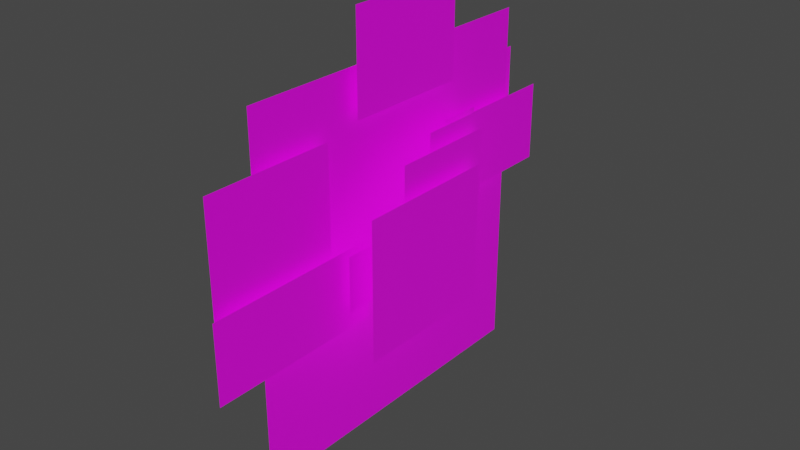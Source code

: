 # Source: Bartender.blend  (saved by Blender 2.93.21; exported with 4.5.12 LTS)
import bpy
from mathutils import Matrix  # noqa: F401  (used for matrix-valued properties, if any)

bpy.ops.wm.read_factory_settings(use_empty=True)
scene = bpy.context.scene
scene.name = 'Scene'

# ---- collections
col_collection = bpy.data.collections.new('Collection'); scene.collection.children.link(col_collection)

# ---- images (referenced by path relative to the original .blend; pixels are not part of the script)
import os
ASSET_DIR = os.environ.get("B2B_ASSET_DIR", "")  # directory of the original .blend (textures are referenced by path, not embedded)
HERE = os.path.dirname(os.path.abspath(__file__))  # packed textures are extracted next to this script under _unpacked/

def load_image(name, relpath, width, height, colorspace="sRGB"):
    """Load a texture the original file referenced (path relative to the .blend, or extracted next to this script)."""
    p = next((c for c in (os.path.join(HERE, relpath), os.path.join(ASSET_DIR, relpath)) if relpath and os.path.exists(c)), "")
    if p:
        img = bpy.data.images.load(p, check_existing=True)
        img.name = name
    else:  # same state as the original file: an image datablock whose file is absent (Cycles renders it pink)
        img = bpy.data.images.new(name, width, height)
        img.source = "FILE"
        img.filepath = "//" + (relpath or name)
    img.colorspace_settings.name = colorspace
    return img
img_bartendertextureparts_psd = load_image('BartenderTextureParts.psd', 'BartenderTextureParts.psd', 1024, 1024, 'sRGB')

# ---- materials (node trees are filled in below, after node groups)
mat_material_001 = bpy.data.materials.new('Material.001')

# ---- material node trees
mat_material_001.use_nodes = True; mat_material_001.node_tree.nodes.clear()
_N = mat_material_001.node_tree.nodes; _L = mat_material_001.node_tree.links
n0 = _N.new('ShaderNodeBsdfPrincipled'); n0.name = 'Principled BSDF'; n0.location = (10, 300)
n0.distribution = 'GGX'
n0.subsurface_method = 'RANDOM_WALK_SKIN'
n0.inputs[3].default_value = 1.45
n0.inputs[27].default_value = (0.0, 0.0, 0.0, 1.0)
n0.inputs[28].default_value = 1.0
n1 = _N.new('ShaderNodeOutputMaterial'); n1.name = 'Material Output'; n1.location = (300, 300)
n1.target = 'CYCLES'
n2 = _N.new('ShaderNodeTexImage'); n2.name = 'Image Texture'; n2.location = (-280, 260)
n2.image = img_bartendertextureparts_psd
n3 = _N.new('ShaderNodeOutputMaterial'); n3.name = 'Material Output.001'; n3.location = (0, 0)
n3.target = 'EEVEE'
n4 = _N.new('ShaderNodeMixShader'); n4.name = 'Mix Shader'; n4.location = (0, 0)
n4.label = 'Disable Shadow'
n4.hide = True
n5 = _N.new('ShaderNodeLightPath'); n5.name = 'Light Path'; n5.location = (0, 0)
n5.hide = True
n6 = _N.new('ShaderNodeBsdfTransparent'); n6.name = 'Transparent BSDF'; n6.location = (0, 0)
n6.hide = True
_L.new(n0.outputs[0], n1.inputs[0])
_L.new(n2.outputs[0], n0.inputs[0])
_L.new(n2.outputs[1], n0.inputs[4])
_L.new(n0.outputs[0], n4.inputs[1])
_L.new(n4.outputs[0], n3.inputs[0])
_L.new(n5.outputs[1], n4.inputs[0])
_L.new(n6.outputs[0], n4.inputs[2])
n1.is_active_output = True

# ---- world
world_world = bpy.data.worlds.new('World'); scene.world = world_world
world_world.use_nodes = True; world_world.node_tree.nodes.clear()
_N = world_world.node_tree.nodes; _L = world_world.node_tree.links
n0 = _N.new('ShaderNodeOutputWorld'); n0.name = 'World Output'; n0.location = (300, 300)
n1 = _N.new('ShaderNodeBackground'); n1.name = 'Background'; n1.location = (10, 300)
n1.inputs[0].default_value = (0.05088, 0.05088, 0.05088, 1.0)
_L.new(n1.outputs[0], n0.inputs[0])
n0.is_active_output = True
world_world.color = (0.05088, 0.05088, 0.05088)
world_world.use_sun_shadow = False
world_world.sun_shadow_jitter_overblur = 0.0

# ---- meshes
me_plane = bpy.data.meshes.new('Plane')
me_plane.from_pydata([(2.778e-09, -0.9633, -0.9131), (-7.319e-08, 0.7746, -0.9131), (8.351e-08, -0.9633, 0.9339), (7.547e-09, 0.7746, 0.9339)], [], [(0, 1, 3, 2)])
_uv = me_plane.uv_layers.new(name='UVMap')
_uv.uv.foreach_set('vector', [0.004826, 0.004827, 0.4636, 0.004827, 0.4636, 0.4924, 0.004826, 0.4924])
me_plane.materials.append(mat_material_001)
me_plane.use_remesh_fix_poles = True
me_plane.use_remesh_preserve_attributes = False
me_plane.update()
me_plane_001 = bpy.data.meshes.new('Plane.001')
me_plane_001.from_pydata([(1.273e-08, -0.3935, -0.1141), (-1.621e-08, 0.2684, -0.1141), (3.464e-08, -0.3935, 0.3871), (5.7e-09, 0.2684, 0.3871)], [], [(0, 1, 3, 2)])
_uv = me_plane_001.uv_layers.new(name='UVMap')
_uv.uv.foreach_set('vector', [0.119, 0.5287, 0.2938, 0.5287, 0.2938, 0.6611, 0.119, 0.6611])
me_plane_001.materials.append(mat_material_001)
me_plane_001.use_remesh_fix_poles = True
me_plane_001.use_remesh_preserve_attributes = False
me_plane_001.update()
me_plane_003 = bpy.data.meshes.new('Plane.003')
me_plane_003.from_pydata([(5.053e-09, -0.4519, -0.3363), (-1.892e-08, 0.09649, -0.3363), (2.834e-08, -0.4519, 0.1964), (4.367e-09, 0.09649, 0.1964)], [], [(0, 1, 3, 2)])
_uv = me_plane_003.uv_layers.new(name='UVMap')
_uv.uv.foreach_set('vector', [0.5134, 0.5192, 0.6582, 0.5192, 0.6582, 0.6598, 0.5134, 0.6598])
me_plane_003.materials.append(mat_material_001)
me_plane_003.use_remesh_fix_poles = True
me_plane_003.use_remesh_preserve_attributes = False
me_plane_003.update()
me_plane_004 = bpy.data.meshes.new('Plane.004')
me_plane_004.from_pydata([(-5.894e-09, -0.4509, -0.6081), (-3.543e-08, 0.2247, -0.6081), (2.932e-08, -0.4509, 0.1975), (-2.136e-10, 0.2247, 0.1975)], [], [(0, 1, 3, 2)])
_uv = me_plane_004.uv_layers.new(name='UVMap')
_uv.uv.foreach_set('vector', [0.5022, 0.2539, 0.6805, 0.2539, 0.6805, 0.4665, 0.5022, 0.4665])
me_plane_004.materials.append(mat_material_001)
me_plane_004.use_remesh_fix_poles = True
me_plane_004.use_remesh_preserve_attributes = False
me_plane_004.update()
me_plane_005 = bpy.data.meshes.new('Plane.005')
me_plane_005.from_pydata([(-2.043e-09, -0.2097, -0.2049), (-4.145e-08, 0.6919, -0.2049), (1.536e-08, -0.2097, 0.1932), (-2.405e-08, 0.6919, 0.1932)], [], [(0, 1, 3, 2)])
_uv = me_plane_005.uv_layers.new(name='UVMap')
_uv.uv.foreach_set('vector', [0.715, 0.2198, 0.953, 0.2198, 0.953, 0.3249, 0.715, 0.3249])
me_plane_005.materials.append(mat_material_001)
me_plane_005.use_remesh_fix_poles = True
me_plane_005.use_remesh_preserve_attributes = False
me_plane_005.update()
me_plane_006 = bpy.data.meshes.new('Plane.006')
me_plane_006.from_pydata([(1.765e-08, -0.591, -0.1779), (-1.503e-08, 0.1567, -0.1779), (3.549e-08, -0.591, 0.2302), (2.81e-09, 0.1567, 0.2302)], [], [(0, 1, 3, 2)])
_uv = me_plane_006.uv_layers.new(name='UVMap')
_uv.uv.foreach_set('vector', [0.4878, 0.007898, 0.6851, 0.007898, 0.6851, 0.1156, 0.4878, 0.1156])
me_plane_006.materials.append(mat_material_001)
me_plane_006.use_remesh_fix_poles = True
me_plane_006.use_remesh_preserve_attributes = False
me_plane_006.update()
me_plane_007 = bpy.data.meshes.new('Plane.007')
me_plane_007.from_pydata([(-1.618e-10, -0.2389, -0.2515), (-1.672e-08, 0.14, -0.2515), (1.614e-08, -0.2389, 0.1214), (-4.236e-10, 0.14, 0.1214)], [], [(0, 1, 3, 2)])
_uv = me_plane_007.uv_layers.new(name='UVMap')
_uv.uv.foreach_set('vector', [0.7151, 0.3808, 0.8151, 0.3808, 0.8151, 0.4792, 0.7151, 0.4792])
me_plane_007.materials.append(mat_material_001)
me_plane_007.use_remesh_fix_poles = True
me_plane_007.use_remesh_preserve_attributes = False
me_plane_007.update()
me_plane_008 = bpy.data.meshes.new('Plane.008')
me_plane_008.from_pydata([(-1.336e-08, -0.1463, -0.3882), (-4.639e-08, 0.6091, -0.3882), (1.767e-08, -0.1463, 0.3218), (-1.535e-08, 0.6091, 0.3218)], [], [(0, 1, 3, 2)])
_uv = me_plane_008.uv_layers.new(name='UVMap')
_uv.uv.foreach_set('vector', [0.7501, 0.004827, 0.9495, 0.004827, 0.9495, 0.1922, 0.7501, 0.1922])
me_plane_008.materials.append(mat_material_001)
me_plane_008.use_remesh_fix_poles = True
me_plane_008.use_remesh_preserve_attributes = False
me_plane_008.update()
me_plane_009 = bpy.data.meshes.new('Plane.009')
me_plane_009.from_pydata([(-1.5e-09, -0.09002, -0.1443), (-1.113e-08, 0.1303, -0.1443), (1.063e-08, -0.09002, 0.1331), (9.951e-10, 0.1303, 0.1331)], [], [(0, 1, 3, 2)])
_uv = me_plane_009.uv_layers.new(name='UVMap')
_uv.uv.foreach_set('vector', [0.4952, 0.1524, 0.5534, 0.1524, 0.5534, 0.2257, 0.4952, 0.2257])
me_plane_009.materials.append(mat_material_001)
me_plane_009.use_remesh_fix_poles = True
me_plane_009.use_remesh_preserve_attributes = False
me_plane_009.update()
me_plane_010 = bpy.data.meshes.new('Plane.010')
me_plane_010.from_pydata([(-1.5e-09, -0.09002, -0.1443), (-1.113e-08, 0.1303, -0.1443), (1.063e-08, -0.09002, 0.1331), (9.951e-10, 0.1303, 0.1331)], [], [(0, 1, 3, 2)])
_uv = me_plane_010.uv_layers.new(name='UVMap')
_uv.uv.foreach_set('vector', [0.6054, 0.1479, 0.6636, 0.1479, 0.6636, 0.2212, 0.6054, 0.2212])
me_plane_010.materials.append(mat_material_001)
me_plane_010.use_remesh_fix_poles = True
me_plane_010.use_remesh_preserve_attributes = False
me_plane_010.update()
me_plane_011 = bpy.data.meshes.new('Plane.011')
me_plane_011.from_pydata([(1.041e-09, -0.3634, -0.3514), (-2.352e-08, 0.1986, -0.3514), (2.922e-08, -0.3634, 0.2933), (4.658e-09, 0.1986, 0.2933)], [], [(0, 1, 3, 2)])
_uv = me_plane_011.uv_layers.new(name='UVMap')
_uv.uv.foreach_set('vector', [0.8381, 0.3537, 0.9864, 0.3537, 0.9864, 0.5239, 0.8381, 0.5239])
me_plane_011.materials.append(mat_material_001)
me_plane_011.use_remesh_fix_poles = True
me_plane_011.use_remesh_preserve_attributes = False
me_plane_011.update()

# ---- objects
ob_bartenderbody = bpy.data.objects.new('BartenderBody', me_plane)
ob_bartenderhead = bpy.data.objects.new('BartenderHead', me_plane_001)
ob_arm_upper_l = bpy.data.objects.new('Arm_Upper_L', me_plane_003)
ob_arm_upper_r = bpy.data.objects.new('Arm_Upper_R', me_plane_004)
ob_arm_lower_r = bpy.data.objects.new('Arm_Lower_R', me_plane_005)
ob_arm_lower_l = bpy.data.objects.new('Arm_Lower_L', me_plane_006)
ob_hand_l = bpy.data.objects.new('Hand_L', me_plane_007)
ob_hand_r = bpy.data.objects.new('Hand_R', me_plane_008)
ob_wrist_r = bpy.data.objects.new('Wrist_R', me_plane_009)
ob_wrist_l = bpy.data.objects.new('Wrist_L', me_plane_010)
ob_cloth = bpy.data.objects.new('Cloth', me_plane_011)

# ---- transforms, parenting, visibility, modifiers, constraints
ob_bartenderbody.location = (0.0, -1.454, -0.1464)
ob_bartenderbody.visible_shadow = False
ob_bartenderhead.location = (0.05, -1.452, 0.678)
ob_bartenderhead.visible_shadow = False
ob_arm_upper_l.location = (-0.05, -0.6714, 0.359)
ob_arm_upper_l.visible_shadow = False
ob_arm_upper_r.location = (0.05, -2.255, 0.3305)
ob_arm_upper_r.visible_shadow = False
ob_arm_lower_r.location = (0.1, -2.546, -0.1742)
ob_arm_lower_r.visible_shadow = False
ob_arm_lower_l.location = (0.05, -0.6561, 0.127)
ob_arm_lower_l.visible_shadow = False
ob_hand_l.location = (0.15, -1.238, 0.2976)
ob_hand_l.visible_shadow = False
ob_hand_r.location = (0.25, -1.845, -0.1073)
ob_hand_r.visible_shadow = False
ob_wrist_r.location = (0.15, -1.937, -0.1123)
ob_wrist_r.visible_shadow = False
ob_wrist_l.location = (0.1, -1.212, 0.2817)
ob_wrist_l.visible_shadow = False
ob_cloth.location = (0.2, -1.353, 0.06311)
ob_cloth.visible_shadow = False

# ---- collection membership
col_collection.objects.link(ob_bartenderbody)
col_collection.objects.link(ob_bartenderhead)
col_collection.objects.link(ob_arm_upper_l)
col_collection.objects.link(ob_arm_upper_r)
col_collection.objects.link(ob_arm_lower_r)
col_collection.objects.link(ob_arm_lower_l)
col_collection.objects.link(ob_hand_l)
col_collection.objects.link(ob_hand_r)
col_collection.objects.link(ob_wrist_r)
col_collection.objects.link(ob_wrist_l)
col_collection.objects.link(ob_cloth)

# ---- scene / render settings (as saved in the file)
scene.frame_start = 1; scene.frame_end = 250; scene.frame_set(1)
scene.render.engine = 'BLENDER_EEVEE_NEXT'
scene.cycles.use_denoising = False
scene.cycles.samples = 128
scene.cycles.sampling_pattern = 'TABULATED_SOBOL'
scene.cycles.use_adaptive_sampling = False
scene.cycles.use_light_tree = False
scene.view_settings.view_transform = 'Filmic'
bpy.context.view_layer.update()

# ---- added for rendering (the .blend has no active camera and no usable light): camera, sun
cam_auto = bpy.data.cameras.new('AutoCamera')
cam_auto.lens = 50.0
cam_auto.sensor_width = 36.0
cam_auto.clip_end = 1000.0
ob_auto_camera = bpy.data.objects.new('AutoCamera', cam_auto)
scene.collection.objects.link(ob_auto_camera)
ob_auto_camera.location = (2.98104, -5.08498, 2.30763)
ob_auto_camera.rotation_euler = (1.09748, -7.21219e-08, 0.694738)
scene.camera = ob_auto_camera
light_auto_sun = bpy.data.lights.new('AutoSun', 'SUN')
light_auto_sun.energy = 3.0
light_auto_sun.angle = 0.0523599
ob_auto_sun = bpy.data.objects.new('AutoSun', light_auto_sun)
scene.collection.objects.link(ob_auto_sun)
ob_auto_sun.rotation_euler = (0.872665, 0.174533, 0.523599)
bpy.context.view_layer.update()
